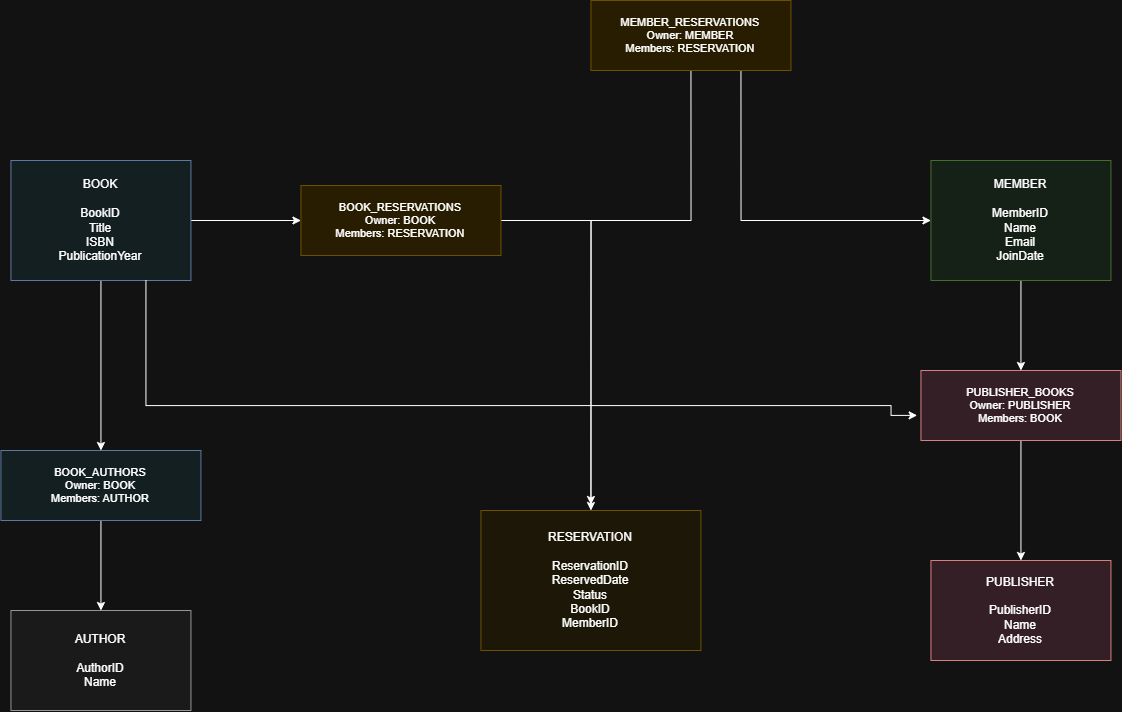

The diagram above was exported from draw.io. Its source (the exported page's mxGraphModel, read from the mxfile embedded in the PNG):
<mxGraphModel dx="1915" dy="642" grid="1" gridSize="10" guides="1" tooltips="1" connect="1" arrows="1" fold="1" page="1" pageScale="1" pageWidth="1600" pageHeight="1000" math="0" shadow="0" adaptiveColors="auto">
  <root>
    <mxCell id="0" />
    <mxCell id="1" parent="0" />
    <mxCell id="zRGBGb7soFbuqnzxH7Yb-5" edge="1" parent="1" source="book" style="edgeStyle=orthogonalEdgeStyle;rounded=0;orthogonalLoop=1;jettySize=auto;html=1;exitX=1;exitY=0.5;exitDx=0;exitDy=0;entryX=0;entryY=0.5;entryDx=0;entryDy=0;" target="set-book-reservation">
      <mxGeometry relative="1" as="geometry" />
    </mxCell>
    <mxCell id="zRGBGb7soFbuqnzxH7Yb-7" edge="1" parent="1" source="book" style="edgeStyle=orthogonalEdgeStyle;rounded=0;orthogonalLoop=1;jettySize=auto;html=1;exitX=0.5;exitY=1;exitDx=0;exitDy=0;entryX=0.5;entryY=0;entryDx=0;entryDy=0;" target="set-book-author">
      <mxGeometry relative="1" as="geometry" />
    </mxCell>
    <mxCell id="book" parent="1" style="rounded=0;whiteSpace=wrap;html=1;fillColor=#e8f4f8;strokeColor=#6c8ebf;" value="BOOK&#10;&#10;BookID&#10;Title&#10;ISBN&#10;PublicationYear" vertex="1">
      <mxGeometry height="120" width="180" x="50" y="220" as="geometry" />
    </mxCell>
    <mxCell id="zRGBGb7soFbuqnzxH7Yb-9" edge="1" parent="1" source="member" style="edgeStyle=orthogonalEdgeStyle;rounded=0;orthogonalLoop=1;jettySize=auto;html=1;exitX=0.5;exitY=1;exitDx=0;exitDy=0;entryX=0.5;entryY=0;entryDx=0;entryDy=0;" target="set-publisher-book">
      <mxGeometry relative="1" as="geometry" />
    </mxCell>
    <mxCell id="member" parent="1" style="rounded=0;whiteSpace=wrap;html=1;fillColor=#e8f5e9;strokeColor=#82b366;" value="MEMBER&#10;&#10;MemberID&#10;Name&#10;Email&#10;JoinDate" vertex="1">
      <mxGeometry height="120" width="180" x="970" y="220" as="geometry" />
    </mxCell>
    <mxCell id="reservation" parent="1" style="rounded=0;whiteSpace=wrap;html=1;fillColor=#fff9e6;strokeColor=#d6b656;" value="RESERVATION&#10;&#10;ReservationID&#10;ReservedDate&#10;Status&#10;BookID&#10;MemberID" vertex="1">
      <mxGeometry height="140" width="220" x="520" y="570" as="geometry" />
    </mxCell>
    <mxCell id="author" parent="1" style="rounded=0;whiteSpace=wrap;html=1;fillColor=#f5f5f5;strokeColor=#666666;" value="AUTHOR&#10;&#10;AuthorID&#10;Name" vertex="1">
      <mxGeometry height="100" width="180" x="50" y="670" as="geometry" />
    </mxCell>
    <mxCell id="publisher" parent="1" style="rounded=0;whiteSpace=wrap;html=1;fillColor=#fce4ec;strokeColor=#b85450;" value="PUBLISHER&#10;&#10;PublisherID&#10;Name&#10;Address" vertex="1">
      <mxGeometry height="100" width="180" x="970" y="620" as="geometry" />
    </mxCell>
    <mxCell id="zRGBGb7soFbuqnzxH7Yb-1" edge="1" parent="1" style="edgeStyle=orthogonalEdgeStyle;rounded=0;orthogonalLoop=1;jettySize=auto;html=1;exitX=0.5;exitY=1;exitDx=0;exitDy=0;entryX=0.5;entryY=0;entryDx=0;entryDy=0;">
      <mxGeometry relative="1" as="geometry">
        <Array as="points">
          <mxPoint x="730.04" y="280" />
          <mxPoint x="630.04" y="280" />
        </Array>
        <mxPoint x="730" y="123.99999999999989" as="sourcePoint" />
        <mxPoint x="630" y="564" as="targetPoint" />
      </mxGeometry>
    </mxCell>
    <mxCell id="zRGBGb7soFbuqnzxH7Yb-12" edge="1" parent="1" source="set-member-reservation" style="edgeStyle=orthogonalEdgeStyle;rounded=0;orthogonalLoop=1;jettySize=auto;html=1;exitX=0.75;exitY=1;exitDx=0;exitDy=0;entryX=0;entryY=0.5;entryDx=0;entryDy=0;" target="member">
      <mxGeometry relative="1" as="geometry" />
    </mxCell>
    <mxCell id="set-member-reservation" parent="1" style="rounded=0;whiteSpace=wrap;html=1;fontSize=11;fillColor=#fff2cc;strokeColor=#d6b656;" value="MEMBER_RESERVATIONS&#10;Owner: MEMBER&#10;Members: RESERVATION" vertex="1">
      <mxGeometry height="70" width="200" x="630" y="60" as="geometry" />
    </mxCell>
    <mxCell id="zRGBGb7soFbuqnzxH7Yb-6" edge="1" parent="1" source="set-book-author" style="edgeStyle=orthogonalEdgeStyle;rounded=0;orthogonalLoop=1;jettySize=auto;html=1;exitX=0.5;exitY=1;exitDx=0;exitDy=0;entryX=0.5;entryY=0;entryDx=0;entryDy=0;" target="author">
      <mxGeometry relative="1" as="geometry" />
    </mxCell>
    <mxCell id="set-book-author" parent="1" style="rounded=0;whiteSpace=wrap;html=1;fontSize=11;fillColor=#e8f4f8;strokeColor=#6c8ebf;" value="BOOK_AUTHORS&#10;Owner: BOOK&#10;Members: AUTHOR" vertex="1">
      <mxGeometry height="70" width="200" x="40" y="510" as="geometry" />
    </mxCell>
    <mxCell id="zRGBGb7soFbuqnzxH7Yb-8" edge="1" parent="1" source="set-publisher-book" style="edgeStyle=orthogonalEdgeStyle;rounded=0;orthogonalLoop=1;jettySize=auto;html=1;exitX=0.5;exitY=1;exitDx=0;exitDy=0;entryX=0.5;entryY=0;entryDx=0;entryDy=0;" target="publisher">
      <mxGeometry relative="1" as="geometry" />
    </mxCell>
    <mxCell id="set-publisher-book" parent="1" style="rounded=0;whiteSpace=wrap;html=1;fontSize=11;fillColor=#fce4ec;strokeColor=#b85450;" value="PUBLISHER_BOOKS&#10;Owner: PUBLISHER&#10;Members: BOOK" vertex="1">
      <mxGeometry height="70" width="200" x="960" y="430" as="geometry" />
    </mxCell>
    <mxCell id="zRGBGb7soFbuqnzxH7Yb-14" edge="1" parent="1" source="set-book-reservation" style="edgeStyle=orthogonalEdgeStyle;rounded=0;orthogonalLoop=1;jettySize=auto;html=1;exitX=1;exitY=0.5;exitDx=0;exitDy=0;entryX=0.5;entryY=0;entryDx=0;entryDy=0;" target="reservation">
      <mxGeometry relative="1" as="geometry" />
    </mxCell>
    <mxCell id="set-book-reservation" parent="1" style="rounded=0;whiteSpace=wrap;html=1;fontSize=11;fillColor=#fff2cc;strokeColor=#d6b656;" value="BOOK_RESERVATIONS&#10;Owner: BOOK&#10;Members: RESERVATION" vertex="1">
      <mxGeometry height="70" width="200" x="340" y="245" as="geometry" />
    </mxCell>
    <mxCell id="zRGBGb7soFbuqnzxH7Yb-10" edge="1" parent="1" source="book" style="edgeStyle=orthogonalEdgeStyle;rounded=0;orthogonalLoop=1;jettySize=auto;html=1;exitX=0.75;exitY=1;exitDx=0;exitDy=0;entryX=-0.019;entryY=0.641;entryDx=0;entryDy=0;entryPerimeter=0;" target="set-publisher-book">
      <mxGeometry relative="1" as="geometry">
        <Array as="points">
          <mxPoint x="185" y="465" />
          <mxPoint x="930.06" y="465" />
          <mxPoint x="930.06" y="474.88" />
        </Array>
      </mxGeometry>
    </mxCell>
  </root>
</mxGraphModel>